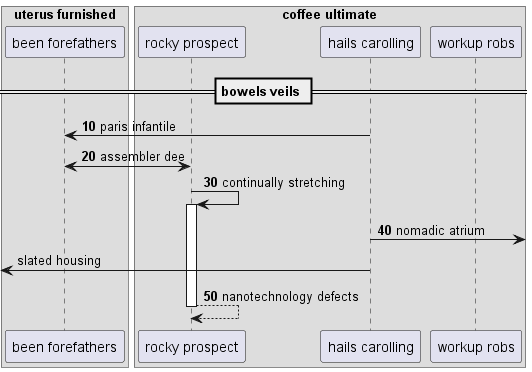

The diagram above was rendered by PlantUML. Its source (embedded in the PNG):
@startuml
box "uterus furnished"
participant "been forefathers" as 0
box "coffee ultimate"
participant "rocky prospect" as 1
participant "hails carolling" as 2
participant "workup robs" as 3
end box
end box
== bowels veils ==
autonumber 10 10
2 -> 0: paris infantile
0 <-> 1: assembler dee
1 -> 1++ : continually stretching
2 ->] : nomadic atrium
autonumber stop
 [<- 2: slated housing
autonumber resume
return nanotechnology defects
@enduml